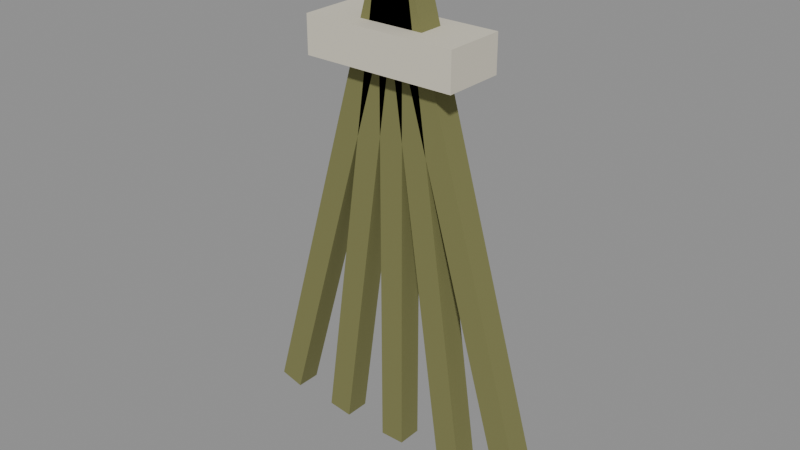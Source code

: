 # Source: good-driedherb.blend  (saved by Blender 5.3.31; exported with 4.5.12 LTS)
import bpy
from mathutils import Matrix  # noqa: F401  (used for matrix-valued properties, if any)

bpy.ops.wm.read_factory_settings(use_empty=True)
scene = bpy.context.scene
scene.name = 'Scene'

# ---- materials (node trees are filled in below, after node groups)
mat_7a7a4a = bpy.data.materials.new('#7a7a4a')
mat_7a7a4a.use_backface_culling = True
mat_7a7a4a.diffuse_color = (0.1946, 0.1946, 0.06848, 1.0)
mat_d8d2c0 = bpy.data.materials.new('#d8d2c0')
mat_d8d2c0.use_backface_culling = True
mat_d8d2c0.diffuse_color = (0.6867, 0.6445, 0.5271, 1.0)

# ---- material node trees
mat_7a7a4a.use_nodes = True; mat_7a7a4a.node_tree.nodes.clear()
_N = mat_7a7a4a.node_tree.nodes; _L = mat_7a7a4a.node_tree.links
n0 = _N.new('ShaderNodeBsdfPrincipled'); n0.name = 'Principled BSDF'; n0.location = (-200, 100)
n0.inputs[0].default_value = (0.1946, 0.1946, 0.06848, 1.0)
n0.inputs[2].default_value = 0.9
n0.inputs[10].default_value = 0.005
n1 = _N.new('ShaderNodeOutputMaterial'); n1.name = 'Material Output'; n1.location = (200, 100)
_L.new(n0.outputs[0], n1.inputs[0])
n1.is_active_output = True
mat_d8d2c0.use_nodes = True; mat_d8d2c0.node_tree.nodes.clear()
_N = mat_d8d2c0.node_tree.nodes; _L = mat_d8d2c0.node_tree.links
n0 = _N.new('ShaderNodeBsdfPrincipled'); n0.name = 'Principled BSDF'; n0.location = (-200, 100)
n0.inputs[0].default_value = (0.6867, 0.6445, 0.5271, 1.0)
n0.inputs[2].default_value = 0.9
n0.inputs[10].default_value = 0.005
n1 = _N.new('ShaderNodeOutputMaterial'); n1.name = 'Material Output'; n1.location = (200, 100)
_L.new(n0.outputs[0], n1.inputs[0])
n1.is_active_output = True

# ---- meshes
me_7a7a4a_noshadow = bpy.data.meshes.new('#7a7a4a_noshadow')
me_7a7a4a_noshadow.from_pydata([(-0.04857, 0.004, 0.004026), (-0.04857, -0.004, 0.004026), (-0.007118, 0.004, 0.1482), (-0.007118, -0.004, 0.1482), (-0.04088, 0.004, 0.001815), (-0.04088, -0.004, 0.001815), (0.0005709, 0.004, 0.146), (0.0005709, -0.004, 0.146), (-0.02643, 0.004, 0.001292), (-0.02643, -0.004, 0.001292), (-0.005495, 0.004, 0.1498), (-0.005495, -0.004, 0.1498), (-0.0185, 0.004, 0.0001756), (-0.0185, -0.004, 0.0001756), (0.002427, 0.004, 0.1487), (0.002427, -0.004, 0.1487), (-0.004, 0.004, 0.0), (-0.004, -0.004, 0.0), (-0.004, 0.004, 0.15), (-0.004, -0.004, 0.15), (0.004, 0.004, 0.0), (0.004, -0.004, 0.0), (0.004, 0.004, 0.15), (0.004, -0.004, 0.15), (0.0185, 0.004, 0.0001756), (0.0185, -0.004, 0.0001756), (-0.002427, 0.004, 0.1487), (-0.002427, -0.004, 0.1487), (0.02643, 0.004, 0.001292), (0.02643, -0.004, 0.001292), (0.005495, 0.004, 0.1498), (0.005495, -0.004, 0.1498), (0.04088, 0.004, 0.001815), (0.04088, -0.004, 0.001815), (-0.0005709, 0.004, 0.146), (-0.0005709, -0.004, 0.146), (0.04857, 0.004, 0.004026), (0.04857, -0.004, 0.004026), (0.007118, 0.004, 0.1482), (0.007118, -0.004, 0.1482)], [], [(0, 1, 3, 2), (2, 3, 7, 6), (6, 7, 5, 4), (4, 5, 1, 0), (2, 6, 4, 0), (7, 3, 1, 5), (8, 9, 11, 10), (10, 11, 15, 14), (14, 15, 13, 12), (12, 13, 9, 8), (10, 14, 12, 8), (15, 11, 9, 13), (16, 17, 19, 18), (18, 19, 23, 22), (22, 23, 21, 20), (20, 21, 17, 16), (18, 22, 20, 16), (23, 19, 17, 21), (24, 25, 27, 26), (26, 27, 31, 30), (30, 31, 29, 28), (28, 29, 25, 24), (26, 30, 28, 24), (31, 27, 25, 29), (32, 33, 35, 34), (34, 35, 39, 38), (38, 39, 37, 36), (36, 37, 33, 32), (34, 38, 36, 32), (39, 35, 33, 37)])
me_7a7a4a_noshadow.materials.append(mat_7a7a4a)
me_7a7a4a_noshadow.update()
me_d8d2c0_noshadow = bpy.data.meshes.new('#d8d2c0_noshadow')
me_d8d2c0_noshadow.from_pydata([(-0.025, 0.01, 0.124), (-0.025, -0.01, 0.124), (-0.025, 0.01, 0.136), (-0.025, -0.01, 0.136), (0.025, 0.01, 0.124), (0.025, -0.01, 0.124), (0.025, 0.01, 0.136), (0.025, -0.01, 0.136)], [], [(0, 1, 3, 2), (2, 3, 7, 6), (6, 7, 5, 4), (4, 5, 1, 0), (2, 6, 4, 0), (7, 3, 1, 5)])
me_d8d2c0_noshadow.materials.append(mat_d8d2c0)
me_d8d2c0_noshadow.update()

# ---- objects
ob_7a7a4a_noshadow = bpy.data.objects.new('#7a7a4a_noshadow', me_7a7a4a_noshadow)
ob_d8d2c0_noshadow = bpy.data.objects.new('#d8d2c0_noshadow', me_d8d2c0_noshadow)

# ---- transforms, parenting, visibility, modifiers, constraints
ob_7a7a4a_noshadow.location = (0.0, 0.0, 0.0)
ob_d8d2c0_noshadow.location = (0.0, 0.0, 0.0)

# ---- collection membership
scene.collection.objects.link(ob_7a7a4a_noshadow)
scene.collection.objects.link(ob_d8d2c0_noshadow)

# ---- scene / render settings (as saved in the file)
scene.frame_start = 1; scene.frame_end = 250; scene.frame_set(1)
scene.render.engine = 'BLENDER_EEVEE_NEXT'
scene.render.bake_bias = 0.0
scene.render.bake_samples = 0
scene.render.compositor_device = 'GPU'
scene.eevee.use_volume_custom_range = False
scene.eevee.fast_gi_thickness_near = 0.1
scene.eevee.fast_gi_thickness_far = 0.0
scene.eevee.ray_tracing_options.screen_trace_thickness = 0.1
bpy.context.view_layer.update()

# ---- added for rendering (the .blend has no active camera and no usable light): camera, sun + grey world if the file has none
cam_auto = bpy.data.cameras.new('AutoCamera')
cam_auto.lens = 50.0
cam_auto.sensor_width = 36.0
cam_auto.clip_end = 1000.0
ob_auto_camera = bpy.data.objects.new('AutoCamera', cam_auto)
scene.collection.objects.link(ob_auto_camera)
ob_auto_camera.location = (0.185045, -0.222054, 0.223036)
ob_auto_camera.rotation_euler = (1.09748, -7.21219e-08, 0.694738)
scene.camera = ob_auto_camera
light_auto_sun = bpy.data.lights.new('AutoSun', 'SUN')
light_auto_sun.energy = 3.0
light_auto_sun.angle = 0.0523599
ob_auto_sun = bpy.data.objects.new('AutoSun', light_auto_sun)
scene.collection.objects.link(ob_auto_sun)
ob_auto_sun.rotation_euler = (0.872665, 0.174533, 0.523599)
if scene.world is None:
    world_auto = bpy.data.worlds.new('AutoWorld')
    world_auto.color = (0.3, 0.3, 0.3)
    scene.world = world_auto
bpy.context.view_layer.update()
